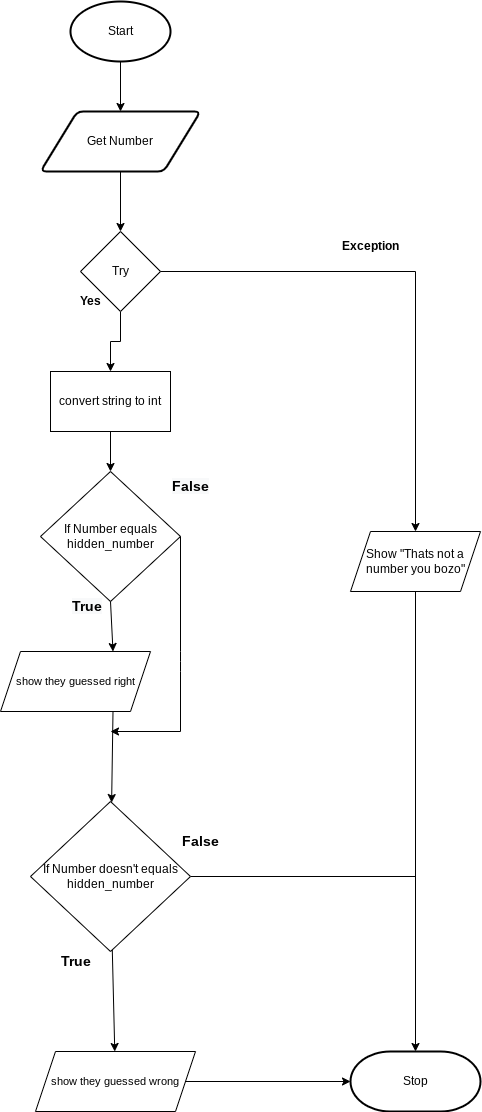

The diagram above was exported from draw.io. Its source (the exported page's mxGraphModel, read from the mxfile embedded in the PNG):
<mxGraphModel dx="834" dy="1730" grid="1" gridSize="10" guides="1" tooltips="1" connect="1" arrows="1" fold="1" page="1" pageScale="1" pageWidth="827" pageHeight="1169" math="0" shadow="0">
  <root>
    <mxCell id="0" />
    <mxCell id="1" parent="0" />
    <mxCell id="9" style="edgeStyle=none;html=1;exitX=0.5;exitY=1;exitDx=0;exitDy=0;exitPerimeter=0;entryX=0.5;entryY=0;entryDx=0;entryDy=0;" parent="1" source="2" target="3" edge="1">
      <mxGeometry relative="1" as="geometry" />
    </mxCell>
    <mxCell id="2" value="Start" style="strokeWidth=2;html=1;shape=mxgraph.flowchart.start_1;whiteSpace=wrap;" parent="1" vertex="1">
      <mxGeometry x="230" y="-170" width="100" height="60" as="geometry" />
    </mxCell>
    <mxCell id="46" value="" style="edgeStyle=none;html=1;" edge="1" parent="1" source="3" target="45">
      <mxGeometry relative="1" as="geometry" />
    </mxCell>
    <mxCell id="3" value="Get Number" style="shape=parallelogram;html=1;strokeWidth=2;perimeter=parallelogramPerimeter;whiteSpace=wrap;rounded=1;arcSize=12;size=0.23;" parent="1" vertex="1">
      <mxGeometry x="200" y="-60" width="160" height="60" as="geometry" />
    </mxCell>
    <mxCell id="6" value="Stop" style="strokeWidth=2;html=1;shape=mxgraph.flowchart.terminator;whiteSpace=wrap;" parent="1" vertex="1">
      <mxGeometry x="510" y="880" width="130" height="60" as="geometry" />
    </mxCell>
    <mxCell id="12" value="If Number equals hidden_number" style="rhombus;whiteSpace=wrap;html=1;" parent="1" vertex="1">
      <mxGeometry x="200" y="300" width="140" height="130" as="geometry" />
    </mxCell>
    <mxCell id="32" value="" style="edgeStyle=none;rounded=1;html=1;labelBackgroundColor=default;fontFamily=Helvetica;fontSize=11;fontColor=default;endArrow=classic;strokeColor=default;elbow=vertical;" parent="1" source="14" target="28" edge="1">
      <mxGeometry relative="1" as="geometry" />
    </mxCell>
    <mxCell id="61" value="" style="edgeStyle=orthogonalEdgeStyle;rounded=0;html=1;entryX=0.5;entryY=0;entryDx=0;entryDy=0;entryPerimeter=0;" edge="1" parent="1" source="14" target="6">
      <mxGeometry relative="1" as="geometry">
        <mxPoint x="550" y="705" as="targetPoint" />
      </mxGeometry>
    </mxCell>
    <mxCell id="14" value="If Number doesn't equals hidden_number" style="rhombus;whiteSpace=wrap;html=1;" parent="1" vertex="1">
      <mxGeometry x="190" y="630" width="160" height="150" as="geometry" />
    </mxCell>
    <mxCell id="31" value="" style="edgeStyle=none;rounded=1;html=1;labelBackgroundColor=default;fontFamily=Helvetica;fontSize=11;fontColor=default;endArrow=classic;strokeColor=default;elbow=vertical;exitX=0.75;exitY=1;exitDx=0;exitDy=0;" parent="1" source="27" target="14" edge="1">
      <mxGeometry relative="1" as="geometry">
        <mxPoint x="270" y="550" as="sourcePoint" />
      </mxGeometry>
    </mxCell>
    <mxCell id="27" value="show they guessed right" style="shape=parallelogram;perimeter=parallelogramPerimeter;whiteSpace=wrap;html=1;fixedSize=1;fontFamily=Helvetica;fontSize=11;fontColor=default;" parent="1" vertex="1">
      <mxGeometry x="160" y="480" width="150" height="60" as="geometry" />
    </mxCell>
    <mxCell id="33" value="" style="edgeStyle=none;rounded=1;html=1;labelBackgroundColor=default;fontFamily=Helvetica;fontSize=11;fontColor=default;endArrow=classic;strokeColor=default;elbow=vertical;" parent="1" source="28" target="6" edge="1">
      <mxGeometry relative="1" as="geometry" />
    </mxCell>
    <mxCell id="28" value="show they guessed wrong" style="shape=parallelogram;perimeter=parallelogramPerimeter;whiteSpace=wrap;html=1;fixedSize=1;fontFamily=Helvetica;fontSize=11;fontColor=default;" parent="1" vertex="1">
      <mxGeometry x="195" y="880" width="160" height="60" as="geometry" />
    </mxCell>
    <mxCell id="30" value="" style="endArrow=classic;html=1;rounded=1;labelBackgroundColor=default;fontFamily=Helvetica;fontSize=11;fontColor=default;strokeColor=default;elbow=vertical;exitX=0.5;exitY=1;exitDx=0;exitDy=0;entryX=0.75;entryY=0;entryDx=0;entryDy=0;" parent="1" source="12" target="27" edge="1">
      <mxGeometry width="50" height="50" relative="1" as="geometry">
        <mxPoint x="470" y="470" as="sourcePoint" />
        <mxPoint x="270" y="470" as="targetPoint" />
      </mxGeometry>
    </mxCell>
    <mxCell id="36" value="" style="endArrow=classic;html=1;rounded=1;labelBackgroundColor=default;fontFamily=Helvetica;fontSize=11;fontColor=default;strokeColor=default;elbow=vertical;" parent="1" edge="1">
      <mxGeometry width="50" height="50" relative="1" as="geometry">
        <mxPoint x="340" y="560" as="sourcePoint" />
        <mxPoint x="270" y="560" as="targetPoint" />
      </mxGeometry>
    </mxCell>
    <mxCell id="39" value="&lt;font style=&quot;font-size: 14px&quot;&gt;&lt;b&gt;False&lt;/b&gt;&lt;/font&gt;" style="text;html=1;align=center;verticalAlign=middle;resizable=0;points=[];autosize=1;strokeColor=none;fillColor=none;fontSize=11;fontFamily=Helvetica;fontColor=default;" parent="1" vertex="1">
      <mxGeometry x="335" y="660" width="50" height="20" as="geometry" />
    </mxCell>
    <mxCell id="40" value="&lt;b style=&quot;color: rgb(0, 0, 0); font-family: helvetica; font-size: 14px; font-style: normal; letter-spacing: normal; text-align: center; text-indent: 0px; text-transform: none; word-spacing: 0px; background-color: rgb(248, 249, 250);&quot;&gt;False&lt;/b&gt;" style="text;whiteSpace=wrap;html=1;fontSize=14;fontFamily=Helvetica;fontColor=default;" parent="1" vertex="1">
      <mxGeometry x="330" y="300" width="60" height="30" as="geometry" />
    </mxCell>
    <mxCell id="41" value="&lt;b&gt;True&lt;/b&gt;" style="text;html=1;align=center;verticalAlign=middle;resizable=0;points=[];autosize=1;strokeColor=none;fillColor=none;fontSize=14;fontFamily=Helvetica;fontColor=default;" parent="1" vertex="1">
      <mxGeometry x="210" y="780" width="50" height="20" as="geometry" />
    </mxCell>
    <mxCell id="42" value="&lt;b style=&quot;color: rgb(0, 0, 0); font-family: helvetica; font-size: 14px; font-style: normal; letter-spacing: normal; text-align: center; text-indent: 0px; text-transform: none; word-spacing: 0px; background-color: rgb(248, 249, 250);&quot;&gt;True&lt;/b&gt;" style="text;whiteSpace=wrap;html=1;fontSize=14;fontFamily=Helvetica;fontColor=default;" parent="1" vertex="1">
      <mxGeometry x="230" y="420" width="60" height="30" as="geometry" />
    </mxCell>
    <mxCell id="44" value="" style="endArrow=none;html=1;exitX=1;exitY=0.5;exitDx=0;exitDy=0;" edge="1" parent="1" source="12">
      <mxGeometry width="50" height="50" relative="1" as="geometry">
        <mxPoint x="390" y="580" as="sourcePoint" />
        <mxPoint x="340" y="560" as="targetPoint" />
        <Array as="points">
          <mxPoint x="340" y="490" />
        </Array>
      </mxGeometry>
    </mxCell>
    <mxCell id="57" value="" style="edgeStyle=orthogonalEdgeStyle;rounded=0;html=1;" edge="1" parent="1" source="45" target="56">
      <mxGeometry relative="1" as="geometry" />
    </mxCell>
    <mxCell id="45" value="Try" style="rhombus;whiteSpace=wrap;html=1;" vertex="1" parent="1">
      <mxGeometry x="240" y="60" width="80" height="80" as="geometry" />
    </mxCell>
    <mxCell id="48" value="&lt;b&gt;Yes&lt;/b&gt;" style="text;html=1;align=center;verticalAlign=middle;resizable=0;points=[];autosize=1;strokeColor=none;fillColor=none;" vertex="1" parent="1">
      <mxGeometry x="230" y="120" width="40" height="20" as="geometry" />
    </mxCell>
    <mxCell id="49" value="&lt;b&gt;Exception&lt;/b&gt;" style="text;html=1;strokeColor=none;fillColor=none;align=center;verticalAlign=middle;whiteSpace=wrap;rounded=0;" vertex="1" parent="1">
      <mxGeometry x="500" y="60" width="60" height="30" as="geometry" />
    </mxCell>
    <mxCell id="50" value="Show &quot;Thats not a number you bozo&quot;" style="shape=parallelogram;perimeter=parallelogramPerimeter;whiteSpace=wrap;html=1;fixedSize=1;" vertex="1" parent="1">
      <mxGeometry x="510" y="360" width="130" height="60" as="geometry" />
    </mxCell>
    <mxCell id="51" value="" style="endArrow=classic;html=1;exitX=1;exitY=0.5;exitDx=0;exitDy=0;entryX=0.5;entryY=0;entryDx=0;entryDy=0;edgeStyle=orthogonalEdgeStyle;rounded=0;" edge="1" parent="1" source="45" target="50">
      <mxGeometry width="50" height="50" relative="1" as="geometry">
        <mxPoint x="430" y="430" as="sourcePoint" />
        <mxPoint x="480" y="380" as="targetPoint" />
      </mxGeometry>
    </mxCell>
    <mxCell id="58" value="" style="edgeStyle=orthogonalEdgeStyle;rounded=0;html=1;" edge="1" parent="1" source="56" target="12">
      <mxGeometry relative="1" as="geometry" />
    </mxCell>
    <mxCell id="56" value="convert string to int" style="whiteSpace=wrap;html=1;" vertex="1" parent="1">
      <mxGeometry x="210" y="200" width="120" height="60" as="geometry" />
    </mxCell>
    <mxCell id="64" value="" style="endArrow=none;html=1;rounded=0;exitX=0.5;exitY=1;exitDx=0;exitDy=0;" edge="1" parent="1" source="50">
      <mxGeometry width="50" height="50" relative="1" as="geometry">
        <mxPoint x="430" y="550" as="sourcePoint" />
        <mxPoint x="575" y="730" as="targetPoint" />
        <Array as="points" />
      </mxGeometry>
    </mxCell>
  </root>
</mxGraphModel>